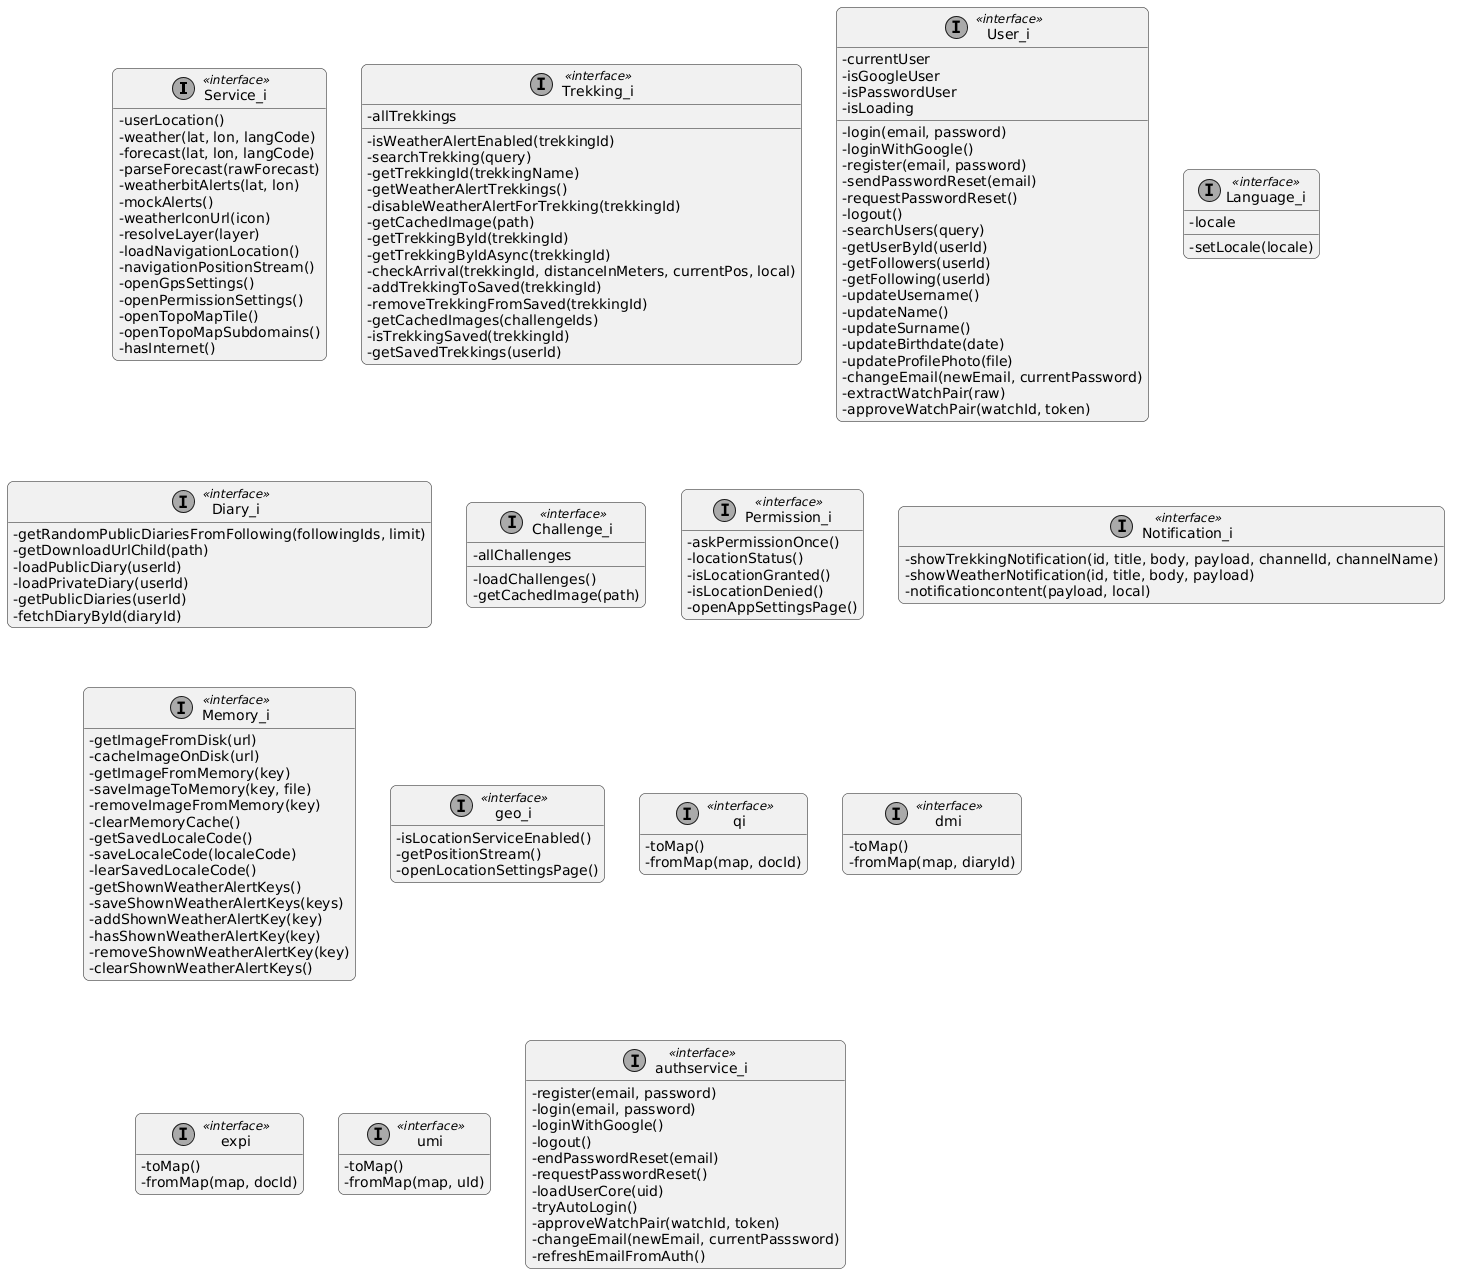

The diagram above was rendered by PlantUML. Its source (embedded in the PNG):
@startuml
skinparam classAttributeIconSize 0
skinparam shadowing false
skinparam linetype ortho
skinparam roundcorner 12

hide empty members

class "Service_i"  << (I,#aaaaaa) >> <<interface>> {
  - userLocation()
  - weather(lat, lon, langCode)
  - forecast(lat, lon, langCode)
  - parseForecast(rawForecast)
  - weatherbitAlerts(lat, lon)
  - mockAlerts()
  - weatherIconUrl(icon)
  - resolveLayer(layer)
  - loadNavigationLocation()
  - navigationPositionStream()
  - openGpsSettings()
  - openPermissionSettings()
  - openTopoMapTile()
  - openTopoMapSubdomains()
  - hasInternet()
}

class "Trekking_i" as TrekkingI << (I,#aaaaaa) >> <<interface>> {
  - allTrekkings
  - isWeatherAlertEnabled(trekkingId)
  - searchTrekking(query)
  - getTrekkingId(trekkingName)
  - getWeatherAlertTrekkings()
  - disableWeatherAlertForTrekking(trekkingId)
  - getCachedImage(path)
  - getTrekkingById(trekkingId)
  - getTrekkingByIdAsync(trekkingId)
  - checkArrival(trekkingId, distanceInMeters, currentPos, local)
  - addTrekkingToSaved(trekkingId)
  - removeTrekkingFromSaved(trekkingId)
  - getCachedImages(challengeIds)
  - isTrekkingSaved(trekkingId)
  - getSavedTrekkings(userId)
}

class "User_i" as UserI << (I,#aaaaaa) >> <<interface>> {
  - login(email, password)
  - loginWithGoogle()
  - register(email, password)
  - sendPasswordReset(email)
  - requestPasswordReset()
  - logout()
  - searchUsers(query)
  - getUserById(userId)
  - getFollowers(userId)
  - getFollowing(userId)
  - updateUsername()
  - updateName()
  - updateSurname()
  - updateBirthdate(date)
  - updateProfilePhoto(file)
  - changeEmail(newEmail, currentPassword)
  - extractWatchPair(raw)
  - approveWatchPair(watchId, token)
  - currentUser
  - isGoogleUser
  - isPasswordUser
  - isLoading
}

class "Language_i" as LanguageI << (I,#aaaaaa) >> <<interface>> {
  - locale
  - setLocale(locale)
}

class "Diary_i" as DiaryI << (I,#aaaaaa) >> <<interface>> {
  - getRandomPublicDiariesFromFollowing(followingIds, limit)
  - getDownloadUrlChild(path)
  - loadPublicDiary(userId)
  - loadPrivateDiary(userId)
  - getPublicDiaries(userId)
  - fetchDiaryById(diaryId)
}

class "Challenge_i" as ChallengeI << (I,#aaaaaa) >> <<interface>> {
  - loadChallenges()
  - allChallenges
  - getCachedImage(path)
}

class "Permission_i" as PermissionI << (I,#aaaaaa) >> <<interface>> {
  - askPermissionOnce()
  - locationStatus()
  - isLocationGranted()
  - isLocationDenied()
  - openAppSettingsPage()
}

class "Notification_i" as NotificationI << (I,#aaaaaa) >> <<interface>> {
  - showTrekkingNotification(id, title, body, payload, channelId, channelName)
  - showWeatherNotification(id, title, body, payload)
  - notificationcontent(payload, local)
}

class "Memory_i" as MemoryI << (I,#aaaaaa) >> <<interface>> {
  - getImageFromDisk(url)
  - cacheImageOnDisk(url) 
  - getImageFromMemory(key)
  - saveImageToMemory(key, file)
  - removeImageFromMemory(key)
  - clearMemoryCache()
  - getSavedLocaleCode()
  - saveLocaleCode(localeCode)
  - learSavedLocaleCode()
  - getShownWeatherAlertKeys() 
  - saveShownWeatherAlertKeys(keys)
  - addShownWeatherAlertKey(key)
  - hasShownWeatherAlertKey(key)
  - removeShownWeatherAlertKey(key)
  - clearShownWeatherAlertKeys() 
}

class "geo_i" as geoI << (I,#aaaaaa) >> <<interface>> {
  - isLocationServiceEnabled()
  - getPositionStream() 
  - openLocationSettingsPage()
}

class "qi" as qI << (I,#aaaaaa) >> <<interface>> {
  - toMap()
  - fromMap(map, docId)
}

class "dmi" as dmI << (I,#aaaaaa) >> <<interface>> {
  - toMap()
  - fromMap(map, diaryId)
}

class "expi" as expI << (I,#aaaaaa) >> <<interface>> {
  - toMap()
  - fromMap(map, docId)
}

class "umi" as umI << (I,#aaaaaa) >> <<interface>> {
  - toMap()
  - fromMap(map, uId)
}

class "authservice_i" as authserviceI << (I,#aaaaaa) >> <<interface>> {
  - register(email, password)
  - login(email, password) 
  - loginWithGoogle() 
  - logout()
  - endPasswordReset(email)
  - requestPasswordReset()
  - loadUserCore(uid)
  - tryAutoLogin()
  - approveWatchPair(watchId, token)
  - changeEmail(newEmail, currentPasssword)
  - refreshEmailFromAuth() 
}
@enduml